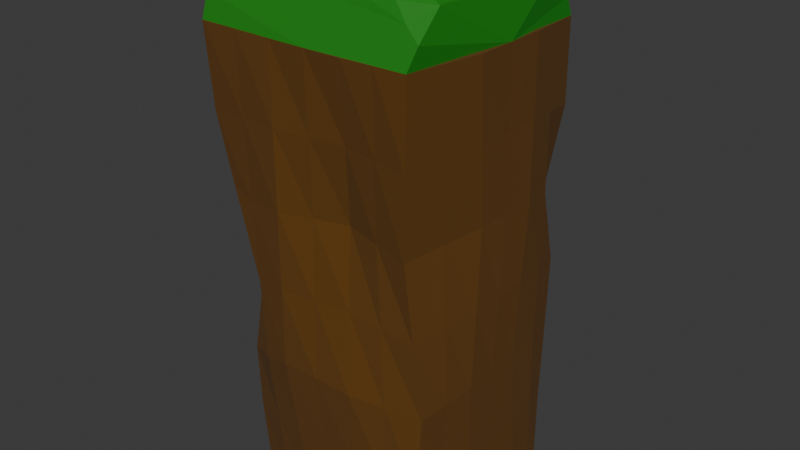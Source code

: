# Source: border.blend  (saved by Blender 4.5.91; exported with 4.5.12 LTS)
import bpy
from mathutils import Matrix  # noqa: F401  (used for matrix-valued properties, if any)

bpy.ops.wm.read_factory_settings(use_empty=True)
scene = bpy.context.scene
scene.name = 'Scene'

# ---- collections
col_collection = bpy.data.collections.new('Collection'); scene.collection.children.link(col_collection)

# ---- materials (node trees are filled in below, after node groups)
mat_material_001 = bpy.data.materials.new('Material.001')
mat_material_003 = bpy.data.materials.new('Material.003')

# ---- material node trees
mat_material_001.use_nodes = True; mat_material_001.node_tree.nodes.clear()
_N = mat_material_001.node_tree.nodes; _L = mat_material_001.node_tree.links
n0 = _N.new('ShaderNodeBsdfPrincipled'); n0.name = 'Principled BSDF'; n0.location = (-200, 100)
n0.inputs[0].default_value = (0.114, 0.04396, 0.0, 1.0)
n0.inputs[2].default_value = 1.0
n1 = _N.new('ShaderNodeOutputMaterial'); n1.name = 'Material Output'; n1.location = (200, 100)
_L.new(n0.outputs[0], n1.inputs[0])
n1.is_active_output = True
mat_material_003.use_nodes = True; mat_material_003.node_tree.nodes.clear()
_N = mat_material_003.node_tree.nodes; _L = mat_material_003.node_tree.links
n0 = _N.new('ShaderNodeBsdfPrincipled'); n0.name = 'Principled BSDF'; n0.location = (-200, 100)
n0.inputs[0].default_value = (0.005758, 0.2026, 0.0, 1.0)
n0.inputs[2].default_value = 0.75
n1 = _N.new('ShaderNodeOutputMaterial'); n1.name = 'Material Output'; n1.location = (200, 100)
_L.new(n0.outputs[0], n1.inputs[0])
n1.is_active_output = True

# ---- world
world_world = bpy.data.worlds.new('World'); scene.world = world_world
world_world.use_nodes = True; world_world.node_tree.nodes.clear()
_N = world_world.node_tree.nodes; _L = world_world.node_tree.links
n0 = _N.new('ShaderNodeOutputWorld'); n0.name = 'World Output'; n0.location = (200, 100)
n1 = _N.new('ShaderNodeBackground'); n1.name = 'Background'; n1.location = (-200, 100)
n1.inputs[0].default_value = (0.05088, 0.05088, 0.05088, 1.0)
_L.new(n1.outputs[0], n0.inputs[0])
n0.is_active_output = True
world_world.color = (0.05088, 0.05088, 0.05088)
world_world.sun_shadow_jitter_overblur = 0.0

# ---- meshes
me_cube_001 = bpy.data.meshes.new('Cube.001')
me_cube_001.from_pydata([(-0.8566, -0.7427, -1.004), (-0.9997, -1.001, 1.001), (-0.8314, 0.9428, -1.013), (-1.001, 1.001, 0.9998), (0.9182, -0.9514, -1.008), (0.8627, -0.9631, 0.9981), (0.9525, 0.7169, -0.9896), (0.9304, 0.8584, 0.9879), (-1.0, 0.3341, -0.9998), (-0.9993, -0.3333, -1.0), (-0.8672, -0.8151, -0.4124), (-0.8811, -0.9113, 0.3406), (-0.9993, -0.3353, 1.0), (-1.0, 0.3332, 0.9992), (-0.8466, 1.048, 0.3193), (-0.8986, 0.9538, -0.3426), (0.3332, 1.001, -1.0), (-0.3333, 0.9995, -1.0), (-0.3337, 1.0, 1.001), (0.334, 0.999, 1.0), (0.8355, 0.773, 0.266), (0.9247, 0.7969, -0.3633), (1.0, -0.334, -1.001), (1.001, 0.3318, -0.9999), (0.9998, 0.3338, 1.001), (0.999, -0.3343, 1.001), (0.8026, -0.9092, 0.2969), (0.9509, -0.878, -0.3452), (-0.2417, -0.8519, -1.031), (0.2987, -0.8937, -1.013), (0.3337, -1.0, 0.9996), (-0.3344, -0.9994, 1.001), (0.3337, 0.3333, 0.9991), (0.3334, -0.3348, 0.9998), (-0.3342, 0.3349, 1.001), (-0.3344, -0.3338, 1.002), (-0.3329, 0.3324, -1.001), (-0.3337, -0.3328, -1.001), (0.3336, 0.3336, -1.001), (0.3333, -0.3322, -1.0), (0.3319, -1.0, -0.3334), (-0.3343, -1.001, -0.3348), (0.227, -0.8169, 0.3333), (-0.3341, -0.9981, 0.3346), (0.988, 0.2332, -0.3253), (0.9987, -0.3346, -0.3314), (1.001, 0.3335, 0.333), (0.9553, -0.2063, 0.3285), (-0.2447, 0.8472, -0.345), (0.3649, 0.9616, -0.3339), (-0.3198, 0.9551, 0.272), (0.3706, 0.9819, 0.3226), (-0.8418, -0.249, -0.3583), (-0.9387, 0.3933, -0.3372), (-0.9936, -0.318, 0.3339), (-0.9409, 0.4556, 0.3218), (-0.941, -0.5514, -1.008), (-1.007, -0.9396, 0.6458), (-1.0, 0.6668, 1.0), (-0.8293, 0.8978, -0.6783), (-0.5735, 0.9907, -1.007), (0.632, 0.9286, 0.9939), (0.9307, 0.7567, -0.686), (0.9748, 0.5739, -1.023), (0.9308, -0.6487, 0.9995), (0.9344, -0.9146, -0.6766), (0.6085, -0.9225, -1.01), (-0.6666, -0.9999, 1.001), (-0.9072, 0.6582, -1.007), (-0.9997, 0.0004862, -0.9998), (-0.8784, -0.7821, -0.7131), (-0.7707, -0.7823, -0.06646), (-0.9997, -0.6673, 1.001), (-1.0, -0.0007915, 1.0), (-0.8764, 1.02, 0.6403), (-0.8588, 0.9563, -0.0327), (0.6413, 0.9078, -1.023), (0.0001429, 0.9999, -1.0), (-0.6673, 1.001, 1.0), (0.0002251, 1.0, 1.0), (0.9194, 0.8846, 0.6362), (0.921, 0.8278, -0.01982), (0.9595, -0.6426, -1.005), (1.0, -0.0006368, -1.0), (0.965, 0.5961, 0.9939), (0.9995, -6.089e-05, 1.001), (0.8327, -0.9363, 0.6478), (0.8769, -0.894, -0.02399), (-0.562, -0.8106, -1.023), (0.02838, -0.8726, -1.022), (0.5984, -0.9812, 0.9992), (-0.0001717, -0.9995, 0.9998), (0.3336, -0.6672, 0.9998), (0.334, 0.6661, 0.9998), (0.3334, -0.0006849, 0.9996), (-0.3344, -0.6666, 1.001), (-0.3336, 0.6674, 1.001), (-0.334, -0.0001282, 1.001), (0.6668, 0.3337, 0.9997), (0.6665, -0.3341, 1.0), (-0.0001274, 0.334, 1.0), (-0.000465, -0.3338, 1.001), (-0.6673, 0.3341, 1.0), (-0.6673, -0.3344, 1.001), (-0.288, -0.5921, -1.016), (-0.3333, 0.6657, -1.0), (-0.3335, -0.0002619, -1.0), (0.3158, -0.6129, -1.006), (0.333, 0.6674, -1.001), (0.3335, 0.0006622, -1.001), (-0.6665, 0.3331, -1.0), (-0.6666, -0.3329, -1.0), (0.0003153, 0.3331, -1.0), (-0.000661, -0.3327, -1.0), (0.6667, 0.3329, -1.0), (0.6662, -0.3334, -1.001), (-0.603, -0.9397, -0.3683), (0.6419, -0.9389, -0.339), (-0.00104, -1.001, -0.3335), (-0.6745, -0.9387, 0.3128), (0.5146, -0.8632, 0.3153), (-0.05392, -0.9074, 0.3339), (0.3152, -0.947, -0.6734), (-0.2885, -0.9264, -0.683), (0.2797, -0.9083, -7.294e-05), (-0.334, -0.9996, -0.0001635), (0.28, -0.9084, 0.6662), (-0.3339, -0.9991, 0.6678), (0.9749, -0.6062, -0.3384), (0.9753, 0.5417, -0.335), (0.993, -0.05084, -0.3283), (0.8788, -0.5584, 0.3126), (0.9547, 0.6226, 0.3089), (0.978, 0.06326, 0.3307), (0.9942, 0.2826, -0.6624), (0.9997, -0.3339, -0.6662), (0.9944, 0.2835, 0.004096), (0.9773, -0.2701, -0.002036), (1.0, 0.3338, 0.6665), (0.9773, -0.2701, 0.6642), (0.6637, 0.9061, -0.339), (-0.6044, 0.9232, -0.3435), (0.06018, 0.9048, -0.3393), (0.6398, 0.9472, 0.3037), (-0.6075, 0.9967, 0.2886), (0.0258, 0.9687, 0.2974), (-0.2891, 0.9236, -0.673), (0.3492, 0.9813, -0.6664), (-0.2994, 0.9336, -0.01357), (0.3679, 0.9714, -0.005511), (-0.3267, 0.9775, 0.6367), (0.3522, 0.9906, 0.6615), (-0.9518, 0.6963, -0.3395), (-0.8569, -0.5638, -0.3802), (-0.8902, 0.07213, -0.3472), (-0.9177, 0.7468, 0.3137), (-0.863, -0.5837, 0.328), (-0.9672, 0.06882, 0.3279), (-0.9205, -0.2913, -0.6793), (-0.9697, 0.364, -0.6688), (-0.9179, -0.2836, -0.01224), (-0.9397, 0.4245, -0.007637), (-0.9968, -0.3263, 0.6673), (-0.97, 0.3946, 0.6606), (-0.9835, 0.03445, 0.664), (-1.002, -0.633, 0.6562), (-0.9287, 0.07043, -0.009915), (-0.9307, -0.581, -0.0337), (-0.9451, 0.03668, -0.6741), (-0.8987, -0.5577, -0.6936), (-0.935, 0.7216, -0.01266), (-0.9292, 0.6774, -0.6735), (0.01256, 0.9843, 0.6493), (-0.6374, 0.9985, 0.645), (0.04289, 0.9363, -0.02079), (-0.6407, 0.9792, -0.03093), (0.03006, 0.9525, -0.6695), (-0.5889, 0.9575, -0.6755), (0.6517, 0.9265, -0.01766), (0.6521, 0.9071, -0.6804), (0.9887, 0.03183, 0.665), (0.9599, 0.6091, 0.6514), (0.9859, 0.007116, 0.0008513), (0.9651, 0.5827, -0.01303), (0.9967, -0.02584, -0.6644), (0.9744, 0.5576, -0.6787), (0.927, -0.5821, -0.013), (0.9672, -0.6245, -0.6713), (-0.027, -0.9539, 0.6673), (0.5563, -0.9225, 0.6571), (-0.02755, -0.9538, -0.0003704), (0.5783, -0.9011, -0.01201), (0.01376, -0.9364, -0.6783), (0.6251, -0.9307, -0.6749), (-0.6388, -0.9393, -0.02779), (-0.5825, -0.8751, -0.6957), (0.6669, -0.0003053, -1.0), (0.654, 0.6202, -1.012), (-0.0001773, 0.0001833, -1.0), (0.0001548, 0.6664, -1.0), (-0.6664, -0.0002991, -1.001), (-0.6197, 0.6619, -1.004), (0.01385, -0.6028, -1.011), (-0.6143, -0.5718, -1.012), (-0.6673, -0.0004437, 1.001), (-0.667, 0.6674, 1.0), (-0.0009019, 1.267e-05, 1.0), (-2.492e-05, 0.6669, 1.001), (0.6665, -0.0002152, 0.9999), (0.6494, 0.6314, 0.9968), (-0.0004319, -0.6667, 1.0), (0.6324, -0.6577, 0.9999), (-0.6671, -0.6671, 1.001), (0.6372, -0.6278, -1.005), (-0.6707, -0.9694, 0.6567), (0.9047, -0.603, 0.656), (0.6358, 0.9374, 0.649), (-0.9591, 0.7068, 0.6566)], [], [(217, 58, 3, 74), (216, 61, 7, 80), (215, 64, 5, 86), (214, 67, 1, 57), (213, 82, 4, 66), (212, 72, 1, 67), (211, 92, 30, 90), (210, 95, 31, 91), (209, 93, 32, 98), (208, 94, 33, 99), (207, 96, 34, 100), (206, 97, 35, 101), (205, 58, 13, 102), (204, 73, 12, 103), (203, 104, 28, 88), (202, 107, 29, 89), (201, 105, 36, 110), (200, 106, 37, 111), (199, 108, 38, 112), (198, 109, 39, 113), (197, 63, 23, 114), (196, 83, 22, 115), (195, 116, 10, 70), (194, 119, 11, 71), (193, 117, 40, 122), (192, 118, 41, 123), (191, 120, 42, 124), (190, 121, 43, 125), (189, 90, 30, 126), (188, 91, 31, 127), (187, 128, 27, 65), (186, 131, 26, 87), (185, 129, 44, 134), (184, 130, 45, 135), (183, 132, 46, 136), (182, 133, 47, 137), (181, 84, 24, 138), (180, 85, 25, 139), (179, 140, 21, 62), (178, 143, 20, 81), (177, 141, 48, 146), (176, 142, 49, 147), (175, 144, 50, 148), (174, 145, 51, 149), (173, 78, 18, 150), (172, 79, 19, 151), (171, 152, 15, 59), (170, 155, 14, 75), (169, 153, 52, 158), (168, 154, 53, 159), (167, 156, 54, 160), (166, 157, 55, 161), (165, 72, 12, 162), (164, 73, 13, 163), (157, 164, 163, 55), (54, 162, 164, 157), (162, 12, 73, 164), (156, 165, 162, 54), (11, 57, 165, 156), (57, 1, 72, 165), (154, 166, 161, 53), (52, 160, 166, 154), (160, 54, 157, 166), (153, 167, 160, 52), (10, 71, 167, 153), (71, 11, 156, 167), (69, 168, 159, 8), (9, 158, 168, 69), (158, 52, 154, 168), (56, 169, 158, 9), (0, 70, 169, 56), (70, 10, 153, 169), (152, 170, 75, 15), (53, 161, 170, 152), (161, 55, 155, 170), (68, 171, 59, 2), (8, 159, 171, 68), (159, 53, 152, 171), (145, 172, 151, 51), (50, 150, 172, 145), (150, 18, 79, 172), (144, 173, 150, 50), (14, 74, 173, 144), (74, 3, 78, 173), (142, 174, 149, 49), (48, 148, 174, 142), (148, 50, 145, 174), (141, 175, 148, 48), (15, 75, 175, 141), (75, 14, 144, 175), (77, 176, 147, 16), (17, 146, 176, 77), (146, 48, 142, 176), (60, 177, 146, 17), (2, 59, 177, 60), (59, 15, 141, 177), (140, 178, 81, 21), (49, 149, 178, 140), (149, 51, 143, 178), (76, 179, 62, 6), (16, 147, 179, 76), (147, 49, 140, 179), (133, 180, 139, 47), (46, 138, 180, 133), (138, 24, 85, 180), (132, 181, 138, 46), (20, 80, 181, 132), (80, 7, 84, 181), (130, 182, 137, 45), (44, 136, 182, 130), (136, 46, 133, 182), (129, 183, 136, 44), (21, 81, 183, 129), (81, 20, 132, 183), (83, 184, 135, 22), (23, 134, 184, 83), (134, 44, 130, 184), (63, 185, 134, 23), (6, 62, 185, 63), (62, 21, 129, 185), (128, 186, 87, 27), (45, 137, 186, 128), (137, 47, 131, 186), (82, 187, 65, 4), (22, 135, 187, 82), (135, 45, 128, 187), (121, 188, 127, 43), (42, 126, 188, 121), (126, 30, 91, 188), (120, 189, 126, 42), (26, 86, 189, 120), (86, 5, 90, 189), (118, 190, 125, 41), (40, 124, 190, 118), (124, 42, 121, 190), (117, 191, 124, 40), (27, 87, 191, 117), (87, 26, 120, 191), (89, 192, 123, 28), (29, 122, 192, 89), (122, 40, 118, 192), (66, 193, 122, 29), (4, 65, 193, 66), (65, 27, 117, 193), (116, 194, 71, 10), (41, 125, 194, 116), (125, 43, 119, 194), (88, 195, 70, 0), (28, 123, 195, 88), (123, 41, 116, 195), (109, 196, 115, 39), (38, 114, 196, 109), (114, 23, 83, 196), (108, 197, 114, 38), (16, 76, 197, 108), (76, 6, 63, 197), (106, 198, 113, 37), (36, 112, 198, 106), (112, 38, 109, 198), (105, 199, 112, 36), (17, 77, 199, 105), (77, 16, 108, 199), (69, 200, 111, 9), (8, 110, 200, 69), (110, 36, 106, 200), (68, 201, 110, 8), (2, 60, 201, 68), (60, 17, 105, 201), (104, 202, 89, 28), (37, 113, 202, 104), (113, 39, 107, 202), (56, 203, 88, 0), (9, 111, 203, 56), (111, 37, 104, 203), (97, 204, 103, 35), (34, 102, 204, 97), (102, 13, 73, 204), (96, 205, 102, 34), (18, 78, 205, 96), (78, 3, 58, 205), (94, 206, 101, 33), (32, 100, 206, 94), (100, 34, 97, 206), (93, 207, 100, 32), (19, 79, 207, 93), (79, 18, 96, 207), (85, 208, 99, 25), (24, 98, 208, 85), (98, 32, 94, 208), (84, 209, 98, 24), (7, 61, 209, 84), (61, 19, 93, 209), (92, 210, 91, 30), (33, 101, 210, 92), (101, 35, 95, 210), (64, 211, 90, 5), (25, 99, 211, 64), (99, 33, 92, 211), (95, 212, 67, 31), (35, 103, 212, 95), (103, 12, 72, 212), (107, 213, 66, 29), (39, 115, 213, 107), (115, 22, 82, 213), (119, 214, 57, 11), (43, 127, 214, 119), (127, 31, 67, 214), (131, 215, 86, 26), (47, 139, 215, 131), (139, 25, 64, 215), (143, 216, 80, 20), (51, 151, 216, 143), (151, 19, 61, 216), (155, 217, 74, 14), (55, 163, 217, 155), (163, 13, 58, 217)])
_uv = me_cube_001.uv_layers.new(name='UVMap')
_uv.uv.foreach_set('vector', [0.5833, 0.2083, 0.625, 0.2083, 0.625, 0.25, 0.5833, 0.25, 0.5833, 0.4583, 0.625, 0.4583, 0.625, 0.5, 0.5833, 0.5, 0.5833, 0.7083, 0.625, 0.7083, 0.625, 0.75, 0.5833, 0.75, 0.5833, 0.9583, 0.625, 0.9583, 0.625, 1.0, 0.5833, 1.0, 0.3333, 0.7083, 0.375, 0.7083, 0.375, 0.75, 0.3333, 0.75, 0.8333, 0.7083, 0.875, 0.7083, 0.875, 0.75, 0.8333, 0.75, 0.6667, 0.7083, 0.7083, 0.7083, 0.7083, 0.75, 0.6667, 0.75, 0.75, 0.7083, 0.7917, 0.7083, 0.7917, 0.75, 0.75, 0.75, 0.6667, 0.5417, 0.7083, 0.5417, 0.7083, 0.5833, 0.6667, 0.5833, 0.6667, 0.625, 0.7083, 0.625, 0.7083, 0.6667, 0.6667, 0.6667, 0.75, 0.5417, 0.7917, 0.5417, 0.7917, 0.5833, 0.75, 0.5833, 0.75, 0.625, 0.7917, 0.625, 0.7917, 0.6667, 0.75, 0.6667, 0.8333, 0.5417, 0.875, 0.5417, 0.875, 0.5833, 0.8333, 0.5833, 0.8333, 0.625, 0.875, 0.625, 0.875, 0.6667, 0.8333, 0.6667, 0.1667, 0.7083, 0.2083, 0.7083, 0.2083, 0.75, 0.1667, 0.75, 0.25, 0.7083, 0.2917, 0.7083, 0.2917, 0.75, 0.25, 0.75, 0.1667, 0.5417, 0.2083, 0.5417, 0.2083, 0.5833, 0.1667, 0.5833, 0.1667, 0.625, 0.2083, 0.625, 0.2083, 0.6667, 0.1667, 0.6667, 0.25, 0.5417, 0.2917, 0.5417, 0.2917, 0.5833, 0.25, 0.5833, 0.25, 0.625, 0.2917, 0.625, 0.2917, 0.6667, 0.25, 0.6667, 0.3333, 0.5417, 0.375, 0.5417, 0.375, 0.5833, 0.3333, 0.5833, 0.3333, 0.625, 0.375, 0.625, 0.375, 0.6667, 0.3333, 0.6667, 0.4167, 0.9583, 0.4583, 0.9583, 0.4583, 1.0, 0.4167, 1.0, 0.5, 0.9583, 0.5417, 0.9583, 0.5417, 1.0, 0.5, 1.0, 0.4167, 0.7917, 0.4583, 0.7917, 0.4583, 0.8333, 0.4167, 0.8333, 0.4167, 0.875, 0.4583, 0.875, 0.4583, 0.9167, 0.4167, 0.9167, 0.5, 0.7917, 0.5417, 0.7917, 0.5417, 0.8333, 0.5, 0.8333, 0.5, 0.875, 0.5417, 0.875, 0.5417, 0.9167, 0.5, 0.9167, 0.5833, 0.7917, 0.625, 0.7917, 0.625, 0.8333, 0.5833, 0.8333, 0.5833, 0.875, 0.625, 0.875, 0.625, 0.9167, 0.5833, 0.9167, 0.4167, 0.7083, 0.4583, 0.7083, 0.4583, 0.75, 0.4167, 0.75, 0.5, 0.7083, 0.5417, 0.7083, 0.5417, 0.75, 0.5, 0.75, 0.4167, 0.5417, 0.4583, 0.5417, 0.4583, 0.5833, 0.4167, 0.5833, 0.4167, 0.625, 0.4583, 0.625, 0.4583, 0.6667, 0.4167, 0.6667, 0.5, 0.5417, 0.5417, 0.5417, 0.5417, 0.5833, 0.5, 0.5833, 0.5, 0.625, 0.5417, 0.625, 0.5417, 0.6667, 0.5, 0.6667, 0.5833, 0.5417, 0.625, 0.5417, 0.625, 0.5833, 0.5833, 0.5833, 0.5833, 0.625, 0.625, 0.625, 0.625, 0.6667, 0.5833, 0.6667, 0.4167, 0.4583, 0.4583, 0.4583, 0.4583, 0.5, 0.4167, 0.5, 0.5, 0.4583, 0.5417, 0.4583, 0.5417, 0.5, 0.5, 0.5, 0.4167, 0.2917, 0.4583, 0.2917, 0.4583, 0.3333, 0.4167, 0.3333, 0.4167, 0.375, 0.4583, 0.375, 0.4583, 0.4167, 0.4167, 0.4167, 0.5, 0.2917, 0.5417, 0.2917, 0.5417, 0.3333, 0.5, 0.3333, 0.5, 0.375, 0.5417, 0.375, 0.5417, 0.4167, 0.5, 0.4167, 0.5833, 0.2917, 0.625, 0.2917, 0.625, 0.3333, 0.5833, 0.3333, 0.5833, 0.375, 0.625, 0.375, 0.625, 0.4167, 0.5833, 0.4167, 0.4167, 0.2083, 0.4583, 0.2083, 0.4583, 0.25, 0.4167, 0.25, 0.5, 0.2083, 0.5417, 0.2083, 0.5417, 0.25, 0.5, 0.25, 0.4167, 0.04167, 0.4583, 0.04167, 0.4583, 0.08333, 0.4167, 0.08333, 0.4167, 0.125, 0.4583, 0.125, 0.4583, 0.1667, 0.4167, 0.1667, 0.5, 0.04167, 0.5417, 0.04167, 0.5417, 0.08333, 0.5, 0.08333, 0.5, 0.125, 0.5417, 0.125, 0.5417, 0.1667, 0.5, 0.1667, 0.5833, 0.04167, 0.625, 0.04167, 0.625, 0.08333, 0.5833, 0.08333, 0.5833, 0.125, 0.625, 0.125, 0.625, 0.1667, 0.5833, 0.1667, 0.5417, 0.125, 0.5833, 0.125, 0.5833, 0.1667, 0.5417, 0.1667, 0.5417, 0.08333, 0.5833, 0.08333, 0.5833, 0.125, 0.5417, 0.125, 0.5833, 0.08333, 0.625, 0.08333, 0.625, 0.125, 0.5833, 0.125, 0.5417, 0.04167, 0.5833, 0.04167, 0.5833, 0.08333, 0.5417, 0.08333, 0.5417, 0.0, 0.5833, 0.0, 0.5833, 0.04167, 0.5417, 0.04167, 0.5833, 0.0, 0.625, 0.0, 0.625, 0.04167, 0.5833, 0.04167, 0.4583, 0.125, 0.5, 0.125, 0.5, 0.1667, 0.4583, 0.1667, 0.4583, 0.08333, 0.5, 0.08333, 0.5, 0.125, 0.4583, 0.125, 0.5, 0.08333, 0.5417, 0.08333, 0.5417, 0.125, 0.5, 0.125, 0.4583, 0.04167, 0.5, 0.04167, 0.5, 0.08333, 0.4583, 0.08333, 0.4583, 0.0, 0.5, 0.0, 0.5, 0.04167, 0.4583, 0.04167, 0.5, 0.0, 0.5417, 0.0, 0.5417, 0.04167, 0.5, 0.04167, 0.375, 0.125, 0.4167, 0.125, 0.4167, 0.1667, 0.375, 0.1667, 0.375, 0.08333, 0.4167, 0.08333, 0.4167, 0.125, 0.375, 0.125, 0.4167, 0.08333, 0.4583, 0.08333, 0.4583, 0.125, 0.4167, 0.125, 0.375, 0.04167, 0.4167, 0.04167, 0.4167, 0.08333, 0.375, 0.08333, 0.375, 0.0, 0.4167, 0.0, 0.4167, 0.04167, 0.375, 0.04167, 0.4167, 0.0, 0.4583, 0.0, 0.4583, 0.04167, 0.4167, 0.04167, 0.4583, 0.2083, 0.5, 0.2083, 0.5, 0.25, 0.4583, 0.25, 0.4583, 0.1667, 0.5, 0.1667, 0.5, 0.2083, 0.4583, 0.2083, 0.5, 0.1667, 0.5417, 0.1667, 0.5417, 0.2083, 0.5, 0.2083, 0.375, 0.2083, 0.4167, 0.2083, 0.4167, 0.25, 0.375, 0.25, 0.375, 0.1667, 0.4167, 0.1667, 0.4167, 0.2083, 0.375, 0.2083, 0.4167, 0.1667, 0.4583, 0.1667, 0.4583, 0.2083, 0.4167, 0.2083, 0.5417, 0.375, 0.5833, 0.375, 0.5833, 0.4167, 0.5417, 0.4167, 0.5417, 0.3333, 0.5833, 0.3333, 0.5833, 0.375, 0.5417, 0.375, 0.5833, 0.3333, 0.625, 0.3333, 0.625, 0.375, 0.5833, 0.375, 0.5417, 0.2917, 0.5833, 0.2917, 0.5833, 0.3333, 0.5417, 0.3333, 0.5417, 0.25, 0.5833, 0.25, 0.5833, 0.2917, 0.5417, 0.2917, 0.5833, 0.25, 0.625, 0.25, 0.625, 0.2917, 0.5833, 0.2917, 0.4583, 0.375, 0.5, 0.375, 0.5, 0.4167, 0.4583, 0.4167, 0.4583, 0.3333, 0.5, 0.3333, 0.5, 0.375, 0.4583, 0.375, 0.5, 0.3333, 0.5417, 0.3333, 0.5417, 0.375, 0.5, 0.375, 0.4583, 0.2917, 0.5, 0.2917, 0.5, 0.3333, 0.4583, 0.3333, 0.4583, 0.25, 0.5, 0.25, 0.5, 0.2917, 0.4583, 0.2917, 0.5, 0.25, 0.5417, 0.25, 0.5417, 0.2917, 0.5, 0.2917, 0.375, 0.375, 0.4167, 0.375, 0.4167, 0.4167, 0.375, 0.4167, 0.375, 0.3333, 0.4167, 0.3333, 0.4167, 0.375, 0.375, 0.375, 0.4167, 0.3333, 0.4583, 0.3333, 0.4583, 0.375, 0.4167, 0.375, 0.375, 0.2917, 0.4167, 0.2917, 0.4167, 0.3333, 0.375, 0.3333, 0.375, 0.25, 0.4167, 0.25, 0.4167, 0.2917, 0.375, 0.2917, 0.4167, 0.25, 0.4583, 0.25, 0.4583, 0.2917, 0.4167, 0.2917, 0.4583, 0.4583, 0.5, 0.4583, 0.5, 0.5, 0.4583, 0.5, 0.4583, 0.4167, 0.5, 0.4167, 0.5, 0.4583, 0.4583, 0.4583, 0.5, 0.4167, 0.5417, 0.4167, 0.5417, 0.4583, 0.5, 0.4583, 0.375, 0.4583, 0.4167, 0.4583, 0.4167, 0.5, 0.375, 0.5, 0.375, 0.4167, 0.4167, 0.4167, 0.4167, 0.4583, 0.375, 0.4583, 0.4167, 0.4167, 0.4583, 0.4167, 0.4583, 0.4583, 0.4167, 0.4583, 0.5417, 0.625, 0.5833, 0.625, 0.5833, 0.6667, 0.5417, 0.6667, 0.5417, 0.5833, 0.5833, 0.5833, 0.5833, 0.625, 0.5417, 0.625, 0.5833, 0.5833, 0.625, 0.5833, 0.625, 0.625, 0.5833, 0.625, 0.5417, 0.5417, 0.5833, 0.5417, 0.5833, 0.5833, 0.5417, 0.5833, 0.5417, 0.5, 0.5833, 0.5, 0.5833, 0.5417, 0.5417, 0.5417, 0.5833, 0.5, 0.625, 0.5, 0.625, 0.5417, 0.5833, 0.5417, 0.4583, 0.625, 0.5, 0.625, 0.5, 0.6667, 0.4583, 0.6667, 0.4583, 0.5833, 0.5, 0.5833, 0.5, 0.625, 0.4583, 0.625, 0.5, 0.5833, 0.5417, 0.5833, 0.5417, 0.625, 0.5, 0.625, 0.4583, 0.5417, 0.5, 0.5417, 0.5, 0.5833, 0.4583, 0.5833, 0.4583, 0.5, 0.5, 0.5, 0.5, 0.5417, 0.4583, 0.5417, 0.5, 0.5, 0.5417, 0.5, 0.5417, 0.5417, 0.5, 0.5417, 0.375, 0.625, 0.4167, 0.625, 0.4167, 0.6667, 0.375, 0.6667, 0.375, 0.5833, 0.4167, 0.5833, 0.4167, 0.625, 0.375, 0.625, 0.4167, 0.5833, 0.4583, 0.5833, 0.4583, 0.625, 0.4167, 0.625, 0.375, 0.5417, 0.4167, 0.5417, 0.4167, 0.5833, 0.375, 0.5833, 0.375, 0.5, 0.4167, 0.5, 0.4167, 0.5417, 0.375, 0.5417, 0.4167, 0.5, 0.4583, 0.5, 0.4583, 0.5417, 0.4167, 0.5417, 0.4583, 0.7083, 0.5, 0.7083, 0.5, 0.75, 0.4583, 0.75, 0.4583, 0.6667, 0.5, 0.6667, 0.5, 0.7083, 0.4583, 0.7083, 0.5, 0.6667, 0.5417, 0.6667, 0.5417, 0.7083, 0.5, 0.7083, 0.375, 0.7083, 0.4167, 0.7083, 0.4167, 0.75, 0.375, 0.75, 0.375, 0.6667, 0.4167, 0.6667, 0.4167, 0.7083, 0.375, 0.7083, 0.4167, 0.6667, 0.4583, 0.6667, 0.4583, 0.7083, 0.4167, 0.7083, 0.5417, 0.875, 0.5833, 0.875, 0.5833, 0.9167, 0.5417, 0.9167, 0.5417, 0.8333, 0.5833, 0.8333, 0.5833, 0.875, 0.5417, 0.875, 0.5833, 0.8333, 0.625, 0.8333, 0.625, 0.875, 0.5833, 0.875, 0.5417, 0.7917, 0.5833, 0.7917, 0.5833, 0.8333, 0.5417, 0.8333, 0.5417, 0.75, 0.5833, 0.75, 0.5833, 0.7917, 0.5417, 0.7917, 0.5833, 0.75, 0.625, 0.75, 0.625, 0.7917, 0.5833, 0.7917, 0.4583, 0.875, 0.5, 0.875, 0.5, 0.9167, 0.4583, 0.9167, 0.4583, 0.8333, 0.5, 0.8333, 0.5, 0.875, 0.4583, 0.875, 0.5, 0.8333, 0.5417, 0.8333, 0.5417, 0.875, 0.5, 0.875, 0.4583, 0.7917, 0.5, 0.7917, 0.5, 0.8333, 0.4583, 0.8333, 0.4583, 0.75, 0.5, 0.75, 0.5, 0.7917, 0.4583, 0.7917, 0.5, 0.75, 0.5417, 0.75, 0.5417, 0.7917, 0.5, 0.7917, 0.375, 0.875, 0.4167, 0.875, 0.4167, 0.9167, 0.375, 0.9167, 0.375, 0.8333, 0.4167, 0.8333, 0.4167, 0.875, 0.375, 0.875, 0.4167, 0.8333, 0.4583, 0.8333, 0.4583, 0.875, 0.4167, 0.875, 0.375, 0.7917, 0.4167, 0.7917, 0.4167, 0.8333, 0.375, 0.8333, 0.375, 0.75, 0.4167, 0.75, 0.4167, 0.7917, 0.375, 0.7917, 0.4167, 0.75, 0.4583, 0.75, 0.4583, 0.7917, 0.4167, 0.7917, 0.4583, 0.9583, 0.5, 0.9583, 0.5, 1.0, 0.4583, 1.0, 0.4583, 0.9167, 0.5, 0.9167, 0.5, 0.9583, 0.4583, 0.9583, 0.5, 0.9167, 0.5417, 0.9167, 0.5417, 0.9583, 0.5, 0.9583, 0.375, 0.9583, 0.4167, 0.9583, 0.4167, 1.0, 0.375, 1.0, 0.375, 0.9167, 0.4167, 0.9167, 0.4167, 0.9583, 0.375, 0.9583, 0.4167, 0.9167, 0.4583, 0.9167, 0.4583, 0.9583, 0.4167, 0.9583, 0.2917, 0.625, 0.3333, 0.625, 0.3333, 0.6667, 0.2917, 0.6667, 0.2917, 0.5833, 0.3333, 0.5833, 0.3333, 0.625, 0.2917, 0.625, 0.3333, 0.5833, 0.375, 0.5833, 0.375, 0.625, 0.3333, 0.625, 0.2917, 0.5417, 0.3333, 0.5417, 0.3333, 0.5833, 0.2917, 0.5833, 0.2917, 0.5, 0.3333, 0.5, 0.3333, 0.5417, 0.2917, 0.5417, 0.3333, 0.5, 0.375, 0.5, 0.375, 0.5417, 0.3333, 0.5417, 0.2083, 0.625, 0.25, 0.625, 0.25, 0.6667, 0.2083, 0.6667, 0.2083, 0.5833, 0.25, 0.5833, 0.25, 0.625, 0.2083, 0.625, 0.25, 0.5833, 0.2917, 0.5833, 0.2917, 0.625, 0.25, 0.625, 0.2083, 0.5417, 0.25, 0.5417, 0.25, 0.5833, 0.2083, 0.5833, 0.2083, 0.5, 0.25, 0.5, 0.25, 0.5417, 0.2083, 0.5417, 0.25, 0.5, 0.2917, 0.5, 0.2917, 0.5417, 0.25, 0.5417, 0.125, 0.625, 0.1667, 0.625, 0.1667, 0.6667, 0.125, 0.6667, 0.125, 0.5833, 0.1667, 0.5833, 0.1667, 0.625, 0.125, 0.625, 0.1667, 0.5833, 0.2083, 0.5833, 0.2083, 0.625, 0.1667, 0.625, 0.125, 0.5417, 0.1667, 0.5417, 0.1667, 0.5833, 0.125, 0.5833, 0.125, 0.5, 0.1667, 0.5, 0.1667, 0.5417, 0.125, 0.5417, 0.1667, 0.5, 0.2083, 0.5, 0.2083, 0.5417, 0.1667, 0.5417, 0.2083, 0.7083, 0.25, 0.7083, 0.25, 0.75, 0.2083, 0.75, 0.2083, 0.6667, 0.25, 0.6667, 0.25, 0.7083, 0.2083, 0.7083, 0.25, 0.6667, 0.2917, 0.6667, 0.2917, 0.7083, 0.25, 0.7083, 0.125, 0.7083, 0.1667, 0.7083, 0.1667, 0.75, 0.125, 0.75, 0.125, 0.6667, 0.1667, 0.6667, 0.1667, 0.7083, 0.125, 0.7083, 0.1667, 0.6667, 0.2083, 0.6667, 0.2083, 0.7083, 0.1667, 0.7083, 0.7917, 0.625, 0.8333, 0.625, 0.8333, 0.6667, 0.7917, 0.6667, 0.7917, 0.5833, 0.8333, 0.5833, 0.8333, 0.625, 0.7917, 0.625, 0.8333, 0.5833, 0.875, 0.5833, 0.875, 0.625, 0.8333, 0.625, 0.7917, 0.5417, 0.8333, 0.5417, 0.8333, 0.5833, 0.7917, 0.5833, 0.7917, 0.5, 0.8333, 0.5, 0.8333, 0.5417, 0.7917, 0.5417, 0.8333, 0.5, 0.875, 0.5, 0.875, 0.5417, 0.8333, 0.5417, 0.7083, 0.625, 0.75, 0.625, 0.75, 0.6667, 0.7083, 0.6667, 0.7083, 0.5833, 0.75, 0.5833, 0.75, 0.625, 0.7083, 0.625, 0.75, 0.5833, 0.7917, 0.5833, 0.7917, 0.625, 0.75, 0.625, 0.7083, 0.5417, 0.75, 0.5417, 0.75, 0.5833, 0.7083, 0.5833, 0.7083, 0.5, 0.75, 0.5, 0.75, 0.5417, 0.7083, 0.5417, 0.75, 0.5, 0.7917, 0.5, 0.7917, 0.5417, 0.75, 0.5417, 0.625, 0.625, 0.6667, 0.625, 0.6667, 0.6667, 0.625, 0.6667, 0.625, 0.5833, 0.6667, 0.5833, 0.6667, 0.625, 0.625, 0.625, 0.6667, 0.5833, 0.7083, 0.5833, 0.7083, 0.625, 0.6667, 0.625, 0.625, 0.5417, 0.6667, 0.5417, 0.6667, 0.5833, 0.625, 0.5833, 0.625, 0.5, 0.6667, 0.5, 0.6667, 0.5417, 0.625, 0.5417, 0.6667, 0.5, 0.7083, 0.5, 0.7083, 0.5417, 0.6667, 0.5417, 0.7083, 0.7083, 0.75, 0.7083, 0.75, 0.75, 0.7083, 0.75, 0.7083, 0.6667, 0.75, 0.6667, 0.75, 0.7083, 0.7083, 0.7083, 0.75, 0.6667, 0.7917, 0.6667, 0.7917, 0.7083, 0.75, 0.7083, 0.625, 0.7083, 0.6667, 0.7083, 0.6667, 0.75, 0.625, 0.75, 0.625, 0.6667, 0.6667, 0.6667, 0.6667, 0.7083, 0.625, 0.7083, 0.6667, 0.6667, 0.7083, 0.6667, 0.7083, 0.7083, 0.6667, 0.7083, 0.7917, 0.7083, 0.8333, 0.7083, 0.8333, 0.75, 0.7917, 0.75, 0.7917, 0.6667, 0.8333, 0.6667, 0.8333, 0.7083, 0.7917, 0.7083, 0.8333, 0.6667, 0.875, 0.6667, 0.875, 0.7083, 0.8333, 0.7083, 0.2917, 0.7083, 0.3333, 0.7083, 0.3333, 0.75, 0.2917, 0.75, 0.2917, 0.6667, 0.3333, 0.6667, 0.3333, 0.7083, 0.2917, 0.7083, 0.3333, 0.6667, 0.375, 0.6667, 0.375, 0.7083, 0.3333, 0.7083, 0.5417, 0.9583, 0.5833, 0.9583, 0.5833, 1.0, 0.5417, 1.0, 0.5417, 0.9167, 0.5833, 0.9167, 0.5833, 0.9583, 0.5417, 0.9583, 0.5833, 0.9167, 0.625, 0.9167, 0.625, 0.9583, 0.5833, 0.9583, 0.5417, 0.7083, 0.5833, 0.7083, 0.5833, 0.75, 0.5417, 0.75, 0.5417, 0.6667, 0.5833, 0.6667, 0.5833, 0.7083, 0.5417, 0.7083, 0.5833, 0.6667, 0.625, 0.6667, 0.625, 0.7083, 0.5833, 0.7083, 0.5417, 0.4583, 0.5833, 0.4583, 0.5833, 0.5, 0.5417, 0.5, 0.5417, 0.4167, 0.5833, 0.4167, 0.5833, 0.4583, 0.5417, 0.4583, 0.5833, 0.4167, 0.625, 0.4167, 0.625, 0.4583, 0.5833, 0.4583, 0.5417, 0.2083, 0.5833, 0.2083, 0.5833, 0.25, 0.5417, 0.25, 0.5417, 0.1667, 0.5833, 0.1667, 0.5833, 0.2083, 0.5417, 0.2083, 0.5833, 0.1667, 0.625, 0.1667, 0.625, 0.2083, 0.5833, 0.2083])
me_cube_001.materials.append(mat_material_001)
me_cube_001.update()
me_cube_002 = bpy.data.meshes.new('Cube.002')
me_cube_002.from_pydata([(-1.0, -1.0, -1.0), (-0.9201, -0.8068, 0.5883), (-1.0, 1.0, -1.0), (-0.7768, 0.9405, 0.4254), (0.8637, -0.9632, -1.017), (0.7581, -0.8337, 0.3184), (0.9301, 0.8586, -1.125), (0.8336, 0.7951, 0.3102), (-0.7995, -0.4249, 1.321), (-0.7956, 0.4041, 0.9413), (-0.3181, 0.9452, 0.897), (0.3796, 0.8532, 0.7708), (0.896, 0.3621, 0.9861), (0.8782, -0.3225, 0.9248), (0.3318, -0.7939, 0.9417), (-0.384, -0.8069, 0.9144), (0.4992, 0.4332, 1.99), (0.5277, -0.5546, 1.765), (-0.343, 0.5023, 1.997), (-0.4798, -0.2937, 1.973), (-1.0, 0.0, -1.0), (-1.017, -0.9215, 1.192e-06), (-0.8228, 0.7127, 0.6345), (-0.8375, 1.018, -0.08387), (0.0, 1.0, -1.0), (0.6118, 0.8417, 0.6202), (0.9049, 0.8406, -0.3972), (1.0, 0.0, -1.0), (0.8869, -0.6569, 0.871), (0.8945, -0.8797, -0.1683), (0.0, -1.0, -1.0), (-0.5956, -0.7761, 0.8924), (-0.8025, -0.5001, 1.211), (-0.7832, 0.04617, 0.7187), (-0.5393, 0.9638, 0.8801), (-0.0212, 0.9151, 0.6054), (0.9292, 0.5565, 0.7141), (0.8754, 0.01186, 0.866), (0.6207, -0.7753, 0.9471), (-0.04044, -0.7789, 1.013), (0.0, 0.0, -1.0)], [], [(0, 21, 1, 32, 8, 33, 9, 22, 3, 23, 2, 20), (2, 23, 3, 34, 10, 35, 11, 25, 7, 26, 6, 24), (6, 26, 7, 36, 12, 37, 13, 28, 5, 29, 4, 27), (4, 29, 5, 38, 14, 39, 15, 31, 1, 21, 0, 30), (40, 27, 4, 30), (31, 32, 1), (28, 38, 5), (17, 19, 15, 39, 14), (25, 11, 16, 12, 36), (12, 16, 17, 13, 37), (11, 35, 10, 18, 16), (16, 18, 19, 17), (34, 3, 22), (18, 9, 33, 8, 19), (10, 34, 22, 9, 18), (7, 25, 36), (13, 17, 14, 38, 28), (19, 8, 32, 31, 15), (20, 40, 30, 0), (2, 24, 40, 20), (24, 6, 27, 40)])
_uv = me_cube_002.uv_layers.new(name='UVMap')
_uv.uv.foreach_set('vector', [0.375, 0.0, 0.5, 0.0, 0.625, 0.0, 0.625, 0.04167, 0.625, 0.08333, 0.625, 0.125, 0.625, 0.1667, 0.625, 0.2083, 0.625, 0.25, 0.5, 0.25, 0.375, 0.25, 0.375, 0.125, 0.375, 0.25, 0.5, 0.25, 0.625, 0.25, 0.625, 0.2917, 0.625, 0.3333, 0.625, 0.375, 0.625, 0.4167, 0.625, 0.4583, 0.625, 0.5, 0.5, 0.5, 0.375, 0.5, 0.375, 0.375, 0.375, 0.5, 0.5, 0.5, 0.625, 0.5, 0.625, 0.5417, 0.625, 0.5833, 0.625, 0.625, 0.625, 0.6667, 0.625, 0.7083, 0.625, 0.75, 0.5, 0.75, 0.375, 0.75, 0.375, 0.625, 0.375, 0.75, 0.5, 0.75, 0.625, 0.75, 0.625, 0.7917, 0.625, 0.8333, 0.625, 0.875, 0.625, 0.9167, 0.625, 0.9583, 0.625, 1.0, 0.5, 1.0, 0.375, 1.0, 0.375, 0.875, 0.25, 0.625, 0.375, 0.625, 0.375, 0.75, 0.25, 0.75, 0.8333, 0.75, 0.875, 0.7083, 0.875, 0.75, 0.625, 0.7083, 0.6667, 0.75, 0.625, 0.75, 0.7083, 0.6667, 0.7917, 0.6667, 0.7917, 0.75, 0.75, 0.75, 0.7083, 0.75, 0.6667, 0.5, 0.7083, 0.5, 0.7083, 0.5833, 0.625, 0.5833, 0.625, 0.5417, 0.625, 0.5833, 0.7083, 0.5833, 0.7083, 0.6667, 0.625, 0.6667, 0.625, 0.625, 0.7083, 0.5, 0.75, 0.5, 0.7917, 0.5, 0.7917, 0.5833, 0.7083, 0.5833, 0.7083, 0.5833, 0.7917, 0.5833, 0.7917, 0.6667, 0.7083, 0.6667, 0.8333, 0.5, 0.875, 0.5, 0.875, 0.5417, 0.7917, 0.5833, 0.875, 0.5833, 0.875, 0.625, 0.875, 0.6667, 0.7917, 0.6667, 0.7917, 0.5, 0.8333, 0.5, 0.875, 0.5417, 0.875, 0.5833, 0.7917, 0.5833, 0.625, 0.5, 0.6667, 0.5, 0.625, 0.5417, 0.625, 0.6667, 0.7083, 0.6667, 0.7083, 0.75, 0.6667, 0.75, 0.625, 0.7083, 0.7917, 0.6667, 0.875, 0.6667, 0.875, 0.7083, 0.8333, 0.75, 0.7917, 0.75, 0.125, 0.625, 0.25, 0.625, 0.25, 0.75, 0.125, 0.75, 0.125, 0.5, 0.25, 0.5, 0.25, 0.625, 0.125, 0.625, 0.25, 0.5, 0.375, 0.5, 0.375, 0.625, 0.25, 0.625])
me_cube_002.materials.append(mat_material_003)
me_cube_002.update()

# ---- objects
ob_cube = bpy.data.objects.new('Cube', me_cube_001)
ob_cube_001 = bpy.data.objects.new('Cube.001', me_cube_002)

# ---- transforms, parenting, visibility, modifiers, constraints
ob_cube.location = (0.0, 0.0, 0.0)
ob_cube.scale = (1.0, 1.0, 2.0)
ob_cube_001.location = (0.0, 0.0, 2.2)
ob_cube_001.scale = (1.0, 1.0, 0.2)

# ---- collection membership
col_collection.objects.link(ob_cube)
col_collection.objects.link(ob_cube_001)

# ---- scene / render settings (as saved in the file)
scene.frame_start = 1; scene.frame_end = 250; scene.frame_set(1)
scene.render.engine = 'BLENDER_EEVEE_NEXT'
bpy.context.view_layer.update()

# ---- added for rendering (the .blend has no active camera and no usable light): camera, sun
cam_auto = bpy.data.cameras.new('AutoCamera')
cam_auto.lens = 50.0
cam_auto.sensor_width = 36.0
cam_auto.clip_end = 1000.0
ob_auto_camera = bpy.data.objects.new('AutoCamera', cam_auto)
scene.collection.objects.link(ob_auto_camera)
ob_auto_camera.location = (5.06021, -6.05848, 4.32291)
ob_auto_camera.rotation_euler = (1.09748, -7.21219e-08, 0.694738)
scene.camera = ob_auto_camera
light_auto_sun = bpy.data.lights.new('AutoSun', 'SUN')
light_auto_sun.energy = 3.0
light_auto_sun.angle = 0.0523599
ob_auto_sun = bpy.data.objects.new('AutoSun', light_auto_sun)
scene.collection.objects.link(ob_auto_sun)
ob_auto_sun.rotation_euler = (0.872665, 0.174533, 0.523599)
bpy.context.view_layer.update()
